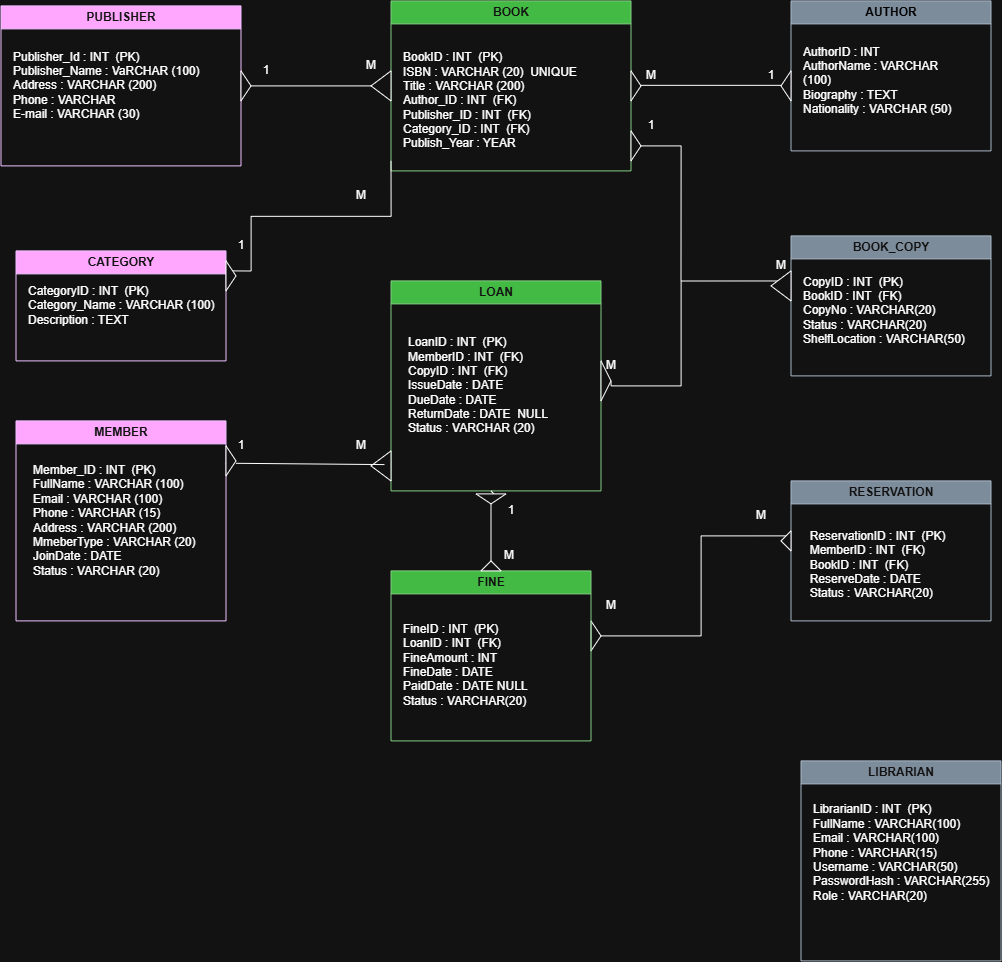

The diagram above was exported from draw.io. Its source (the exported page's mxGraphModel, read from the mxfile embedded in the PNG):
<mxGraphModel dx="2289" dy="1249" grid="1" gridSize="10" guides="1" tooltips="1" connect="1" arrows="1" fold="1" page="1" pageScale="1" pageWidth="850" pageHeight="1100" math="0" shadow="0">
  <root>
    <mxCell id="0" />
    <mxCell id="1" parent="0" />
    <mxCell id="eilJALPGryximcTF45Ve-2" parent="1" style="swimlane;whiteSpace=wrap;html=1;fillColor=#6a00ff;fontColor=#ffffff;strokeColor=#3700CC;" value="PUBLISHER" vertex="1">
      <mxGeometry height="160" width="240" x="20" y="65" as="geometry" />
    </mxCell>
    <mxCell id="eilJALPGryximcTF45Ve-3" parent="eilJALPGryximcTF45Ve-2" style="text;html=1;whiteSpace=wrap;strokeColor=none;fillColor=none;align=left;verticalAlign=middle;rounded=0;" value="Publisher_Id : INT&amp;nbsp; (PK)&lt;div&gt;Publisher_Name : VaRCHAR (100)&lt;/div&gt;&lt;div&gt;Address : VARCHAR (200)&lt;/div&gt;&lt;div&gt;Phone : VARCHAR&lt;/div&gt;&lt;div&gt;E-mail : VARCHAR (30)&lt;/div&gt;" vertex="1">
      <mxGeometry height="160" width="220" x="10" as="geometry" />
    </mxCell>
    <mxCell id="eilJALPGryximcTF45Ve-9" parent="1" style="swimlane;whiteSpace=wrap;html=1;fillColor=#008a00;fontColor=#ffffff;strokeColor=#005700;" value="BOOK" vertex="1">
      <mxGeometry height="170" width="240" x="410" y="60" as="geometry" />
    </mxCell>
    <mxCell id="eilJALPGryximcTF45Ve-10" parent="eilJALPGryximcTF45Ve-9" style="text;html=1;whiteSpace=wrap;strokeColor=none;fillColor=none;align=left;verticalAlign=middle;rounded=0;" value="BookID : INT&amp;nbsp; (PK)&lt;div&gt;ISBN : VARCHAR (20)&amp;nbsp; UNIQUE&lt;/div&gt;&lt;div&gt;Title : VARCHAR (200)&lt;/div&gt;&lt;div&gt;Author_ID : INT&amp;nbsp; (FK)&lt;/div&gt;&lt;div&gt;Publisher_ID : INT&amp;nbsp; (FK)&lt;/div&gt;&lt;div&gt;Category_ID : INT&amp;nbsp; (FK)&lt;/div&gt;&lt;div&gt;Publish_Year : YEAR&lt;/div&gt;" vertex="1">
      <mxGeometry height="180" width="240" x="10" y="10" as="geometry" />
    </mxCell>
    <mxCell id="eilJALPGryximcTF45Ve-11" parent="1" style="swimlane;whiteSpace=wrap;html=1;fillColor=#6a00ff;fontColor=#ffffff;strokeColor=#3700CC;" value="CATEGORY" vertex="1">
      <mxGeometry height="110" width="210" x="35" y="310" as="geometry" />
    </mxCell>
    <mxCell id="eilJALPGryximcTF45Ve-12" parent="eilJALPGryximcTF45Ve-11" style="text;html=1;whiteSpace=wrap;strokeColor=none;fillColor=none;align=left;verticalAlign=middle;rounded=0;" value="CategoryID : INT&amp;nbsp; (PK)&lt;div&gt;Category_Name : VARCHAR (100)&lt;/div&gt;&lt;div&gt;Description : TEXT&lt;/div&gt;" vertex="1">
      <mxGeometry height="70" width="200" x="10" y="20" as="geometry" />
    </mxCell>
    <mxCell id="eilJALPGryximcTF45Ve-13" parent="1" style="swimlane;whiteSpace=wrap;html=1;fillColor=#6a00ff;fontColor=#ffffff;strokeColor=#3700CC;" value="MEMBER" vertex="1">
      <mxGeometry height="200" width="210" x="35" y="480" as="geometry" />
    </mxCell>
    <mxCell id="eilJALPGryximcTF45Ve-14" parent="eilJALPGryximcTF45Ve-13" style="text;html=1;whiteSpace=wrap;strokeColor=none;fillColor=none;align=left;verticalAlign=middle;rounded=0;" value="Member_ID : INT&amp;nbsp; (PK)&lt;div&gt;FullName : VARCHAR (100)&lt;/div&gt;&lt;div&gt;Email : VARCHAR (100)&lt;/div&gt;&lt;div&gt;Phone : VARCHAR (15)&lt;/div&gt;&lt;div&gt;Address : VARCHAR (200)&lt;/div&gt;&lt;div&gt;MmeberType : VARCHAR (20)&lt;/div&gt;&lt;div&gt;JoinDate : DATE&lt;/div&gt;&lt;div&gt;Status : VARCHAR (20)&lt;/div&gt;" vertex="1">
      <mxGeometry height="150" width="200" x="15" y="25" as="geometry" />
    </mxCell>
    <mxCell id="eilJALPGryximcTF45Ve-15" parent="1" style="swimlane;whiteSpace=wrap;html=1;fillColor=#008a00;fontColor=#ffffff;strokeColor=#005700;" value="LOAN" vertex="1">
      <mxGeometry height="210" width="210" x="410" y="340" as="geometry" />
    </mxCell>
    <mxCell id="eilJALPGryximcTF45Ve-16" parent="eilJALPGryximcTF45Ve-15" style="text;html=1;whiteSpace=wrap;strokeColor=none;fillColor=none;align=left;verticalAlign=middle;rounded=0;" value="LoanID : INT&amp;nbsp; (PK)&lt;div&gt;MemberID : INT&amp;nbsp; (FK)&lt;/div&gt;&lt;div&gt;CopyID : INT&amp;nbsp; (FK)&lt;/div&gt;&lt;div&gt;IssueDate : DATE&lt;/div&gt;&lt;div&gt;DueDate : DATE&lt;/div&gt;&lt;div&gt;ReturnDate : DATE&amp;nbsp; NULL&lt;/div&gt;&lt;div&gt;Status : VARCHAR (20)&lt;/div&gt;" vertex="1">
      <mxGeometry height="140" width="170" x="15" y="35" as="geometry" />
    </mxCell>
    <mxCell id="eilJALPGryximcTF45Ve-60" edge="1" parent="eilJALPGryximcTF45Ve-15" source="eilJALPGryximcTF45Ve-105" style="endArrow=none;html=1;rounded=0;edgeStyle=orthogonalEdgeStyle;" value="">
      <mxGeometry height="50" relative="1" width="50" as="geometry">
        <Array as="points">
          <mxPoint x="310" y="355.02" />
        </Array>
        <mxPoint x="200" y="354.98" as="sourcePoint" />
        <mxPoint x="400" y="254.98000000000002" as="targetPoint" />
      </mxGeometry>
    </mxCell>
    <mxCell id="eilJALPGryximcTF45Ve-105" parent="eilJALPGryximcTF45Ve-15" style="triangle;whiteSpace=wrap;html=1;shapeInside=1;" value="" vertex="1">
      <mxGeometry height="30" width="10" x="200" y="340" as="geometry" />
    </mxCell>
    <mxCell id="eilJALPGryximcTF45Ve-109" parent="eilJALPGryximcTF45Ve-15" style="triangle;whiteSpace=wrap;html=1;shapeInside=1;direction=west;" value="" vertex="1">
      <mxGeometry height="30" width="20" x="-20" y="170" as="geometry" />
    </mxCell>
    <mxCell id="eilJALPGryximcTF45Ve-17" parent="1" style="swimlane;whiteSpace=wrap;html=1;fillColor=#647687;fontColor=#ffffff;strokeColor=#314354;" value="&lt;span style=&quot;color: light-dark(rgb(0, 0, 0), rgb(0, 0, 0));&quot;&gt;AUTHOR&lt;/span&gt;" vertex="1">
      <mxGeometry height="150" width="200" x="810" y="60" as="geometry" />
    </mxCell>
    <mxCell id="eilJALPGryximcTF45Ve-18" parent="eilJALPGryximcTF45Ve-17" style="text;html=1;whiteSpace=wrap;strokeColor=none;fillColor=none;align=left;verticalAlign=middle;rounded=0;" value="AuthorID : INT&lt;div&gt;AuthorName : VARCHAR (100)&lt;/div&gt;&lt;div&gt;Biography : TEXT&lt;/div&gt;&lt;div&gt;Nationality : VARCHAR (50)&lt;/div&gt;" vertex="1">
      <mxGeometry height="120" width="160" x="10" y="20" as="geometry" />
    </mxCell>
    <mxCell id="eilJALPGryximcTF45Ve-19" parent="1" style="swimlane;whiteSpace=wrap;html=1;fillColor=#647687;fontColor=#ffffff;strokeColor=#314354;" value="BOOK_COPY" vertex="1">
      <mxGeometry height="140" width="200" x="810" y="295" as="geometry" />
    </mxCell>
    <mxCell id="eilJALPGryximcTF45Ve-20" parent="eilJALPGryximcTF45Ve-19" style="text;html=1;whiteSpace=wrap;strokeColor=none;fillColor=none;align=left;verticalAlign=middle;rounded=0;" value="&lt;div&gt;CopyID : INT&amp;nbsp; (PK)&lt;/div&gt;&lt;div&gt;BookID : INT&amp;nbsp; (FK)&lt;/div&gt;&lt;div&gt;CopyNo : VARCHAR(20)&lt;/div&gt;&lt;div&gt;Status : VARCHAR(20)&lt;/div&gt;&lt;div&gt;ShelfLocation : VARCHAR(50)&lt;/div&gt;" vertex="1">
      <mxGeometry height="130" width="190" x="10" y="10" as="geometry" />
    </mxCell>
    <mxCell id="eilJALPGryximcTF45Ve-25" parent="1" style="swimlane;whiteSpace=wrap;html=1;fillColor=#647687;fontColor=#ffffff;strokeColor=#314354;" value="RESERVATION" vertex="1">
      <mxGeometry height="140" width="200" x="810" y="540" as="geometry" />
    </mxCell>
    <mxCell id="eilJALPGryximcTF45Ve-26" parent="eilJALPGryximcTF45Ve-25" style="text;html=1;whiteSpace=wrap;strokeColor=none;fillColor=none;align=left;verticalAlign=middle;rounded=0;" value="&lt;div&gt;&lt;br&gt;&lt;/div&gt;&lt;div&gt;&lt;br&gt;&lt;/div&gt;&lt;div&gt;&amp;nbsp; ReservationID : INT&amp;nbsp; (PK)&lt;/div&gt;&lt;div&gt;&amp;nbsp; MemberID : INT&amp;nbsp; (FK)&lt;/div&gt;&lt;div&gt;&amp;nbsp; BookID : INT&amp;nbsp; (FK)&lt;/div&gt;&lt;div&gt;&amp;nbsp; ReserveDate : DATE&lt;/div&gt;&lt;div&gt;&amp;nbsp; Status : VARCHAR(20)&lt;/div&gt;" vertex="1">
      <mxGeometry height="140" width="180" x="10" as="geometry" />
    </mxCell>
    <mxCell id="eilJALPGryximcTF45Ve-28" parent="1" style="swimlane;whiteSpace=wrap;html=1;fillColor=#008a00;fontColor=#ffffff;strokeColor=#005700;" value="FINE" vertex="1">
      <mxGeometry height="170" width="200" x="410" y="630" as="geometry" />
    </mxCell>
    <mxCell id="eilJALPGryximcTF45Ve-29" parent="eilJALPGryximcTF45Ve-28" style="text;html=1;whiteSpace=wrap;strokeColor=none;fillColor=none;align=left;verticalAlign=middle;rounded=0;" value="&lt;br&gt;&lt;div&gt;&lt;div style=&quot;&quot;&gt;&lt;br&gt;&lt;/div&gt;&lt;div style=&quot;&quot;&gt;FineID : INT&amp;nbsp; (PK)&lt;/div&gt;&lt;div style=&quot;&quot;&gt;LoanID : INT&amp;nbsp; (FK)&lt;/div&gt;&lt;div style=&quot;&quot;&gt;FineAmount : INT&lt;/div&gt;&lt;div style=&quot;&quot;&gt;FineDate : DATE&lt;/div&gt;&lt;div style=&quot;&quot;&gt;PaidDate : DATE NULL&lt;/div&gt;&lt;div style=&quot;&quot;&gt;&lt;span style=&quot;background-color: transparent; color: light-dark(rgb(0, 0, 0), rgb(255, 255, 255));&quot;&gt;Status : VARCHAR(20)&lt;/span&gt;&lt;/div&gt;&lt;/div&gt;" vertex="1">
      <mxGeometry height="120" width="160" x="10" y="20" as="geometry" />
    </mxCell>
    <mxCell id="eilJALPGryximcTF45Ve-30" parent="1" style="swimlane;whiteSpace=wrap;html=1;fillColor=#647687;fontColor=#ffffff;strokeColor=#314354;" value="LIBRARIAN" vertex="1">
      <mxGeometry height="200" width="200" x="820" y="820" as="geometry" />
    </mxCell>
    <mxCell id="eilJALPGryximcTF45Ve-32" parent="eilJALPGryximcTF45Ve-30" style="text;html=1;whiteSpace=wrap;strokeColor=none;fillColor=none;align=left;verticalAlign=middle;rounded=0;" value="&lt;div&gt;&lt;br&gt;&lt;/div&gt;&lt;div&gt;LibrarianID : INT&amp;nbsp; (PK)&lt;/div&gt;&lt;div&gt;&lt;span style=&quot;background-color: transparent; color: light-dark(rgb(0, 0, 0), rgb(255, 255, 255));&quot;&gt;FullName : VARCHAR(100)&lt;/span&gt;&lt;/div&gt;&lt;div&gt;Email : VARCHAR(100)&lt;/div&gt;&lt;div&gt;Phone : VARCHAR(15)&lt;/div&gt;&lt;div&gt;Username : VARCHAR(50)&lt;/div&gt;&lt;div&gt;&lt;span style=&quot;background-color: transparent; color: light-dark(rgb(0, 0, 0), rgb(255, 255, 255));&quot;&gt;PasswordHash : VARCHAR(255)&lt;/span&gt;&lt;/div&gt;&lt;div&gt;Role : VARCHAR(20)&lt;/div&gt;" vertex="1">
      <mxGeometry height="130" width="180" x="10" y="20" as="geometry" />
    </mxCell>
    <mxCell id="eilJALPGryximcTF45Ve-52" edge="1" parent="1" source="eilJALPGryximcTF45Ve-110" style="endArrow=none;html=1;rounded=0;exitX=1;exitY=0.5;exitDx=0;exitDy=0;entryX=0;entryY=0.5;entryDx=0;entryDy=0;" target="eilJALPGryximcTF45Ve-9" value="">
      <mxGeometry height="50" relative="1" width="50" as="geometry">
        <mxPoint x="310" y="180" as="sourcePoint" />
        <mxPoint x="360" y="130" as="targetPoint" />
      </mxGeometry>
    </mxCell>
    <mxCell id="eilJALPGryximcTF45Ve-53" edge="1" parent="1" style="endArrow=none;html=1;rounded=0;exitX=1;exitY=0.5;exitDx=0;exitDy=0;" value="">
      <mxGeometry height="50" relative="1" width="50" as="geometry">
        <mxPoint x="650" y="144.44" as="sourcePoint" />
        <mxPoint x="810" y="144.44" as="targetPoint" />
      </mxGeometry>
    </mxCell>
    <mxCell id="eilJALPGryximcTF45Ve-54" edge="1" parent="1" source="eilJALPGryximcTF45Ve-79" style="endArrow=none;html=1;rounded=0;exitX=1;exitY=0;exitDx=0;exitDy=0;edgeStyle=orthogonalEdgeStyle;" value="">
      <mxGeometry height="50" relative="1" width="50" as="geometry">
        <Array as="points">
          <mxPoint x="270" y="275.52" />
          <mxPoint x="410" y="275.52" />
        </Array>
        <mxPoint x="310" y="370" as="sourcePoint" />
        <mxPoint x="410" y="220" as="targetPoint" />
      </mxGeometry>
    </mxCell>
    <mxCell id="eilJALPGryximcTF45Ve-56" edge="1" parent="1" style="endArrow=none;html=1;rounded=0;exitX=0.994;exitY=0.105;exitDx=0;exitDy=0;exitPerimeter=0;entryX=0.891;entryY=1.123;entryDx=0;entryDy=0;entryPerimeter=0;" target="eilJALPGryximcTF45Ve-67" value="">
      <mxGeometry height="50" relative="1" width="50" as="geometry">
        <mxPoint x="254.94000000000005" y="522.4" as="sourcePoint" />
        <mxPoint x="410" y="535" as="targetPoint" />
      </mxGeometry>
    </mxCell>
    <mxCell id="eilJALPGryximcTF45Ve-58" edge="1" parent="1" style="endArrow=none;html=1;rounded=0;edgeStyle=orthogonalEdgeStyle;" value="">
      <mxGeometry height="50" relative="1" width="50" as="geometry">
        <Array as="points">
          <mxPoint x="700" y="205" />
        </Array>
        <mxPoint x="650" y="205" as="sourcePoint" />
        <mxPoint x="700" y="340" as="targetPoint" />
      </mxGeometry>
    </mxCell>
    <mxCell id="eilJALPGryximcTF45Ve-59" edge="1" parent="1" source="eilJALPGryximcTF45Ve-118" style="endArrow=none;html=1;rounded=0;exitX=0.5;exitY=0;exitDx=0;exitDy=0;" value="">
      <mxGeometry height="50" relative="1" width="50" as="geometry">
        <mxPoint x="630" y="570" as="sourcePoint" />
        <mxPoint x="510" y="550" as="targetPoint" />
      </mxGeometry>
    </mxCell>
    <mxCell id="eilJALPGryximcTF45Ve-61" parent="1" style="text;html=1;whiteSpace=wrap;strokeColor=none;fillColor=none;align=center;verticalAlign=middle;rounded=0;" value="1" vertex="1">
      <mxGeometry height="20" width="30" x="270" y="120" as="geometry" />
    </mxCell>
    <mxCell id="eilJALPGryximcTF45Ve-62" parent="1" style="text;html=1;whiteSpace=wrap;strokeColor=none;fillColor=none;align=center;verticalAlign=middle;rounded=0;" value="M" vertex="1">
      <mxGeometry height="30" width="60" x="360" y="110" as="geometry" />
    </mxCell>
    <mxCell id="eilJALPGryximcTF45Ve-64" parent="1" style="text;html=1;whiteSpace=wrap;strokeColor=none;fillColor=none;align=center;verticalAlign=middle;rounded=0;" value="M" vertex="1">
      <mxGeometry height="30" width="60" x="350" y="240" as="geometry" />
    </mxCell>
    <mxCell id="eilJALPGryximcTF45Ve-65" parent="1" style="text;html=1;whiteSpace=wrap;strokeColor=none;fillColor=none;align=center;verticalAlign=middle;rounded=0;" value="1" vertex="1">
      <mxGeometry height="30" width="60" x="230" y="290" as="geometry" />
    </mxCell>
    <mxCell id="eilJALPGryximcTF45Ve-66" parent="1" style="text;html=1;whiteSpace=wrap;strokeColor=none;fillColor=none;align=center;verticalAlign=middle;rounded=0;" value="1" vertex="1">
      <mxGeometry height="30" width="60" x="230" y="490" as="geometry" />
    </mxCell>
    <mxCell id="eilJALPGryximcTF45Ve-67" parent="1" style="text;html=1;whiteSpace=wrap;strokeColor=none;fillColor=none;align=center;verticalAlign=middle;rounded=0;" value="M" vertex="1">
      <mxGeometry height="30" width="60" x="350" y="490" as="geometry" />
    </mxCell>
    <mxCell id="eilJALPGryximcTF45Ve-68" parent="1" style="text;html=1;whiteSpace=wrap;strokeColor=none;fillColor=none;align=center;verticalAlign=middle;rounded=0;" value="1" vertex="1">
      <mxGeometry height="20" width="30" x="515" y="560" as="geometry" />
    </mxCell>
    <mxCell id="eilJALPGryximcTF45Ve-69" parent="1" style="text;html=1;whiteSpace=wrap;strokeColor=none;fillColor=none;align=center;verticalAlign=middle;rounded=0;" value="M" vertex="1">
      <mxGeometry height="30" width="60" x="498" y="600" as="geometry" />
    </mxCell>
    <mxCell id="eilJALPGryximcTF45Ve-70" parent="1" style="text;html=1;whiteSpace=wrap;strokeColor=none;fillColor=none;align=center;verticalAlign=middle;rounded=0;" value="M" vertex="1">
      <mxGeometry height="30" width="60" x="640" y="120" as="geometry" />
    </mxCell>
    <mxCell id="eilJALPGryximcTF45Ve-71" parent="1" style="text;html=1;whiteSpace=wrap;strokeColor=none;fillColor=none;align=center;verticalAlign=middle;rounded=0;" value="1" vertex="1">
      <mxGeometry height="30" width="60" x="760" y="120" as="geometry" />
    </mxCell>
    <mxCell id="eilJALPGryximcTF45Ve-72" parent="1" style="text;html=1;whiteSpace=wrap;strokeColor=none;fillColor=none;align=center;verticalAlign=middle;rounded=0;" value="1" vertex="1">
      <mxGeometry height="30" width="60" x="640" y="170" as="geometry" />
    </mxCell>
    <mxCell id="eilJALPGryximcTF45Ve-73" parent="1" style="text;html=1;whiteSpace=wrap;strokeColor=none;fillColor=none;align=center;verticalAlign=middle;rounded=0;" value="M" vertex="1">
      <mxGeometry height="30" width="60" x="600" y="410" as="geometry" />
    </mxCell>
    <mxCell id="eilJALPGryximcTF45Ve-74" parent="1" style="text;html=1;whiteSpace=wrap;strokeColor=none;fillColor=none;align=center;verticalAlign=middle;rounded=0;" value="M" vertex="1">
      <mxGeometry height="30" width="60" x="770" y="310" as="geometry" />
    </mxCell>
    <mxCell id="eilJALPGryximcTF45Ve-75" parent="1" style="text;html=1;whiteSpace=wrap;strokeColor=none;fillColor=none;align=center;verticalAlign=middle;rounded=0;" value="M" vertex="1">
      <mxGeometry height="30" width="60" x="750" y="560" as="geometry" />
    </mxCell>
    <mxCell id="eilJALPGryximcTF45Ve-76" parent="1" style="text;html=1;whiteSpace=wrap;strokeColor=none;fillColor=none;align=center;verticalAlign=middle;rounded=0;" value="M" vertex="1">
      <mxGeometry height="30" width="60" x="600" y="650" as="geometry" />
    </mxCell>
    <mxCell id="eilJALPGryximcTF45Ve-78" edge="1" parent="1" source="eilJALPGryximcTF45Ve-2" style="endArrow=none;html=1;rounded=0;exitX=1;exitY=0.5;exitDx=0;exitDy=0;entryX=0;entryY=0.5;entryDx=0;entryDy=0;" target="eilJALPGryximcTF45Ve-77" value="">
      <mxGeometry height="50" relative="1" width="50" as="geometry">
        <mxPoint x="260" y="145" as="sourcePoint" />
        <mxPoint x="410" y="145" as="targetPoint" />
      </mxGeometry>
    </mxCell>
    <mxCell id="eilJALPGryximcTF45Ve-77" parent="1" style="triangle;whiteSpace=wrap;html=1;shapeInside=1;" value="" vertex="1">
      <mxGeometry height="30" width="10" x="260" y="130" as="geometry" />
    </mxCell>
    <mxCell id="eilJALPGryximcTF45Ve-79" parent="1" style="triangle;whiteSpace=wrap;html=1;shapeInside=1;" value="" vertex="1">
      <mxGeometry height="30" width="10" x="245" y="320" as="geometry" />
    </mxCell>
    <mxCell id="eilJALPGryximcTF45Ve-88" edge="1" parent="1" source="eilJALPGryximcTF45Ve-14" style="endArrow=none;html=1;rounded=0;exitX=0.994;exitY=0.105;exitDx=0;exitDy=0;exitPerimeter=0;" target="eilJALPGryximcTF45Ve-81" value="">
      <mxGeometry height="50" relative="1" width="50" as="geometry">
        <mxPoint x="249" y="521" as="sourcePoint" />
        <mxPoint x="410" y="520.75" as="targetPoint" />
      </mxGeometry>
    </mxCell>
    <mxCell id="eilJALPGryximcTF45Ve-81" parent="1" style="triangle;whiteSpace=wrap;html=1;shapeInside=1;" value="" vertex="1">
      <mxGeometry height="30" width="10" x="245" y="505" as="geometry" />
    </mxCell>
    <mxCell id="eilJALPGryximcTF45Ve-89" parent="1" style="triangle;whiteSpace=wrap;html=1;shapeInside=1;" value="" vertex="1">
      <mxGeometry height="30" width="10" x="650" y="130" as="geometry" />
    </mxCell>
    <mxCell id="eilJALPGryximcTF45Ve-100" parent="1" style="triangle;whiteSpace=wrap;html=1;shapeInside=1;" value="" vertex="1">
      <mxGeometry height="30" width="10" x="650" y="190" as="geometry" />
    </mxCell>
    <mxCell id="eilJALPGryximcTF45Ve-108" edge="1" parent="1" style="endArrow=none;html=1;rounded=0;entryX=1;entryY=0.5;entryDx=0;entryDy=0;edgeStyle=orthogonalEdgeStyle;" target="eilJALPGryximcTF45Ve-107" value="">
      <mxGeometry height="50" relative="1" width="50" as="geometry">
        <Array as="points">
          <mxPoint x="700.05" y="340.05" />
          <mxPoint x="700.05" y="445" />
        </Array>
        <mxPoint x="810" y="340.05" as="sourcePoint" />
        <mxPoint x="620" y="445" as="targetPoint" />
      </mxGeometry>
    </mxCell>
    <mxCell id="eilJALPGryximcTF45Ve-107" parent="1" style="triangle;whiteSpace=wrap;html=1;shapeInside=1;" value="" vertex="1">
      <mxGeometry height="40" width="10" x="620" y="420" as="geometry" />
    </mxCell>
    <mxCell id="eilJALPGryximcTF45Ve-111" edge="1" parent="1" source="eilJALPGryximcTF45Ve-77" style="endArrow=none;html=1;rounded=0;exitX=1;exitY=0.5;exitDx=0;exitDy=0;entryX=0;entryY=0.5;entryDx=0;entryDy=0;" target="eilJALPGryximcTF45Ve-110" value="">
      <mxGeometry height="50" relative="1" width="50" as="geometry">
        <mxPoint x="270" y="145" as="sourcePoint" />
        <mxPoint x="410" y="145" as="targetPoint" />
      </mxGeometry>
    </mxCell>
    <mxCell id="eilJALPGryximcTF45Ve-110" parent="1" style="triangle;whiteSpace=wrap;html=1;shapeInside=1;direction=west;" value="" vertex="1">
      <mxGeometry height="30" width="20" x="390" y="130" as="geometry" />
    </mxCell>
    <mxCell id="eilJALPGryximcTF45Ve-112" parent="1" style="triangle;whiteSpace=wrap;html=1;shapeInside=1;direction=west;" value="" vertex="1">
      <mxGeometry height="30" width="10" x="800" y="130" as="geometry" />
    </mxCell>
    <mxCell id="eilJALPGryximcTF45Ve-113" parent="1" style="triangle;whiteSpace=wrap;html=1;shapeInside=1;direction=west;" value="" vertex="1">
      <mxGeometry height="30" width="20" x="790" y="330" as="geometry" />
    </mxCell>
    <mxCell id="eilJALPGryximcTF45Ve-117" parent="1" style="triangle;whiteSpace=wrap;html=1;shapeInside=1;direction=west;" value="" vertex="1">
      <mxGeometry height="20" width="10" x="800" y="590" as="geometry" />
    </mxCell>
    <mxCell id="eilJALPGryximcTF45Ve-119" edge="1" parent="1" source="eilJALPGryximcTF45Ve-125" style="endArrow=none;html=1;rounded=0;exitX=0;exitY=0.5;exitDx=0;exitDy=0;" target="eilJALPGryximcTF45Ve-118" value="">
      <mxGeometry height="50" relative="1" width="50" as="geometry">
        <mxPoint x="510" y="630" as="sourcePoint" />
        <mxPoint x="510" y="550" as="targetPoint" />
      </mxGeometry>
    </mxCell>
    <mxCell id="eilJALPGryximcTF45Ve-118" parent="1" style="triangle;whiteSpace=wrap;html=1;shapeInside=1;direction=south;" value="" vertex="1">
      <mxGeometry height="10" width="30" x="495" y="553" as="geometry" />
    </mxCell>
    <mxCell id="eilJALPGryximcTF45Ve-126" edge="1" parent="1" source="eilJALPGryximcTF45Ve-28" style="endArrow=none;html=1;rounded=0;exitX=0.5;exitY=0;exitDx=0;exitDy=0;" target="eilJALPGryximcTF45Ve-125" value="">
      <mxGeometry height="50" relative="1" width="50" as="geometry">
        <mxPoint x="510" y="630" as="sourcePoint" />
        <mxPoint x="510" y="563" as="targetPoint" />
      </mxGeometry>
    </mxCell>
    <mxCell id="eilJALPGryximcTF45Ve-125" parent="1" style="triangle;whiteSpace=wrap;html=1;shapeInside=1;direction=north;" value="" vertex="1">
      <mxGeometry height="10" width="20" x="500" y="620" as="geometry" />
    </mxCell>
  </root>
</mxGraphModel>